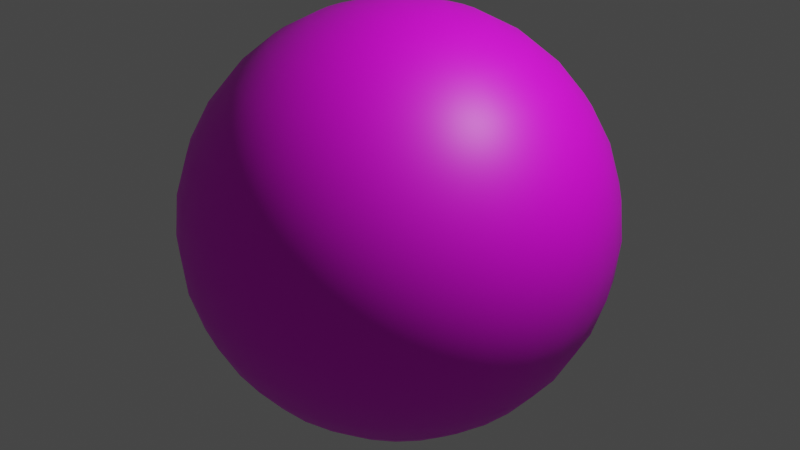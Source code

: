 # Source: 1.blend  (saved by Blender 2.93.20; exported with 4.5.12 LTS)
import bpy
from mathutils import Matrix  # noqa: F401  (used for matrix-valued properties, if any)

bpy.ops.wm.read_factory_settings(use_empty=True)
scene = bpy.context.scene
scene.name = 'Scene'

# ---- collections
col_collection = bpy.data.collections.new('Collection'); scene.collection.children.link(col_collection)

# ---- images (referenced by path relative to the original .blend; pixels are not part of the script)
import os
ASSET_DIR = os.environ.get("B2B_ASSET_DIR", "")  # directory of the original .blend (textures are referenced by path, not embedded)
HERE = os.path.dirname(os.path.abspath(__file__))  # packed textures are extracted next to this script under _unpacked/

def load_image(name, relpath, width, height, colorspace="sRGB"):
    """Load a texture the original file referenced (path relative to the .blend, or extracted next to this script)."""
    p = next((c for c in (os.path.join(HERE, relpath), os.path.join(ASSET_DIR, relpath)) if relpath and os.path.exists(c)), "")
    if p:
        img = bpy.data.images.load(p, check_existing=True)
        img.name = name
    else:  # same state as the original file: an image datablock whose file is absent (Cycles renders it pink)
        img = bpy.data.images.new(name, width, height)
        img.source = "FILE"
        img.filepath = "//" + (relpath or name)
    img.colorspace_settings.name = colorspace
    return img
img_uv_edited_png = load_image('お化けUV_edited.png', 'お化けUV_edited.png', 1024, 1024, 'sRGB')

# ---- materials (node trees are filled in below, after node groups)
mat_x = bpy.data.materials.new('おばけ')
mat_x.use_transparent_shadow = False

# ---- material node trees
mat_x.use_nodes = True; mat_x.node_tree.nodes.clear()
_N = mat_x.node_tree.nodes; _L = mat_x.node_tree.links
n0 = _N.new('ShaderNodeBsdfPrincipled'); n0.name = 'Principled BSDF'; n0.location = (10, 300)
n0.distribution = 'GGX'
n0.subsurface_method = 'BURLEY'
n0.inputs[3].default_value = 1.45
n0.inputs[27].default_value = (0.0, 0.0, 0.0, 1.0)
n0.inputs[28].default_value = 1.0
n1 = _N.new('ShaderNodeOutputMaterial'); n1.name = 'Material Output'; n1.location = (300, 300)
n2 = _N.new('ShaderNodeTexImage'); n2.name = '画像テクスチャ'; n2.location = (-280, 260)
n2.image = img_uv_edited_png
_L.new(n0.outputs[0], n1.inputs[0])
_L.new(n2.outputs[0], n0.inputs[0])
n1.is_active_output = True

# ---- world
world_world = bpy.data.worlds.new('World'); scene.world = world_world
world_world.use_nodes = True; world_world.node_tree.nodes.clear()
_N = world_world.node_tree.nodes; _L = world_world.node_tree.links
n0 = _N.new('ShaderNodeOutputWorld'); n0.name = 'World Output'; n0.location = (300, 300)
n1 = _N.new('ShaderNodeBackground'); n1.name = 'Background'; n1.location = (10, 300)
n1.inputs[0].default_value = (0.05088, 0.05088, 0.05088, 1.0)
_L.new(n1.outputs[0], n0.inputs[0])
n0.is_active_output = True
world_world.color = (0.05088, 0.05088, 0.05088)
world_world.use_sun_shadow = False
world_world.sun_shadow_jitter_overblur = 0.0

# ---- cameras
cam_camera = bpy.data.cameras.new('Camera')
cam_camera.clip_end = 100.0
cam_camera.ortho_scale = 7.314

# ---- lights
light_light = bpy.data.lights.new('Light', 'POINT')
light_light.transmission_factor = 0.0
light_light.energy = 1000.0
light_light.shadow_soft_size = 0.1
light_light.shadow_maximum_resolution = 0.006
light_light.use_absolute_resolution = True

# ---- meshes
me_x = bpy.data.meshes.new('球')
me_x.from_pydata([(0.0, 0.1951, 0.9808), (0.0, 0.3827, 0.9239), (0.0, 0.5556, 0.8315), (0.0, 0.7071, 0.7071), (0.0, 0.8315, 0.5556), (0.0, 0.9239, 0.3827), (0.0, 0.9808, 0.1951), (0.0, 0.8315, -0.5556), (0.0, 0.7071, -0.7071), (0.0, 0.5556, -0.8315), (0.03806, 0.1913, 0.9808), (0.07466, 0.3753, 0.9239), (0.1084, 0.5449, 0.8315), (0.1379, 0.6935, 0.7071), (0.1622, 0.8155, 0.5556), (0.1802, 0.9061, 0.3827), (0.1913, 0.9619, 0.1951), (0.1951, 0.9808, -4.371e-08), (0.1913, 0.9619, -0.1951), (0.1802, 0.9061, -0.3827), (0.1622, 0.8155, -0.5556), (0.1379, 0.6935, -0.7071), (0.1084, 0.5449, -0.8315), (0.07466, 0.3753, -0.9239), (0.03806, 0.1913, -0.9808), (0.07466, 0.1802, 0.9808), (0.1464, 0.3536, 0.9239), (0.2126, 0.5133, 0.8315), (0.2706, 0.6533, 0.7071), (0.3182, 0.7682, 0.5556), (0.3536, 0.8536, 0.3827), (0.3753, 0.9061, 0.1951), (0.3827, 0.9239, -4.371e-08), (0.3753, 0.9061, -0.1951), (0.3536, 0.8536, -0.3827), (0.3182, 0.7682, -0.5556), (0.2706, 0.6533, -0.7071), (0.2126, 0.5133, -0.8315), (0.1464, 0.3536, -0.9239), (0.07466, 0.1802, -0.9808), (0.1084, 0.1622, 0.9808), (0.2126, 0.3182, 0.9239), (0.3087, 0.4619, 0.8315), (0.3928, 0.5879, 0.7071), (0.4619, 0.6913, 0.5556), (0.5133, 0.7682, 0.3827), (0.5449, 0.8155, 0.1951), (0.5556, 0.8315, -4.371e-08), (0.5449, 0.8155, -0.1951), (0.5133, 0.7682, -0.3827), (0.4619, 0.6913, -0.5556), (0.3928, 0.5879, -0.7071), (0.3087, 0.4619, -0.8315), (0.2126, 0.3182, -0.9239), (0.1084, 0.1622, -0.9808), (0.1379, 0.1379, 0.9808), (0.2706, 0.2706, 0.9239), (0.3928, 0.3928, 0.8315), (0.5, 0.5, 0.7071), (0.5879, 0.5879, 0.5556), (0.6533, 0.6533, 0.3827), (0.6935, 0.6935, 0.1951), (0.7071, 0.7071, -4.371e-08), (0.6935, 0.6935, -0.1951), (0.6533, 0.6533, -0.3827), (0.5879, 0.5879, -0.5556), (0.5, 0.5, -0.7071), (0.3928, 0.3928, -0.8315), (0.2706, 0.2706, -0.9239), (0.1379, 0.1379, -0.9808), (0.1622, 0.1084, 0.9808), (0.3182, 0.2126, 0.9239), (0.4619, 0.3087, 0.8315), (0.5879, 0.3928, 0.7071), (0.6913, 0.4619, 0.5556), (0.7682, 0.5133, 0.3827), (0.8155, 0.5449, 0.1951), (0.8315, 0.5556, -4.371e-08), (0.8155, 0.5449, -0.1951), (0.7682, 0.5133, -0.3827), (0.6913, 0.4619, -0.5556), (0.5879, 0.3928, -0.7071), (0.4619, 0.3087, -0.8315), (0.3182, 0.2126, -0.9239), (0.1622, 0.1084, -0.9808), (0.1802, 0.07466, 0.9808), (0.3536, 0.1464, 0.9239), (0.5133, 0.2126, 0.8315), (0.6533, 0.2706, 0.7071), (0.7682, 0.3182, 0.5556), (0.8536, 0.3536, 0.3827), (0.9061, 0.3753, 0.1951), (0.9239, 0.3827, -4.371e-08), (0.9061, 0.3753, -0.1951), (0.8536, 0.3536, -0.3827), (0.7682, 0.3182, -0.5556), (0.6533, 0.2706, -0.7071), (0.5133, 0.2126, -0.8315), (0.3536, 0.1464, -0.9239), (0.1802, 0.07466, -0.9808), (0.1913, 0.03806, 0.9808), (0.3753, 0.07466, 0.9239), (0.5449, 0.1084, 0.8315), (0.6935, 0.1379, 0.7071), (0.8155, 0.1622, 0.5556), (0.9061, 0.1802, 0.3827), (0.9619, 0.1913, 0.1951), (0.9808, 0.1951, -4.371e-08), (0.9619, 0.1913, -0.1951), (0.9061, 0.1802, -0.3827), (0.8155, 0.1622, -0.5556), (0.6935, 0.1379, -0.7071), (0.5449, 0.1084, -0.8315), (0.3753, 0.07466, -0.9239), (0.1913, 0.03806, -0.9808), (0.1951, -6.874e-08, 0.9808), (0.3827, -1.209e-07, 0.9239), (0.5556, -1.134e-07, 0.8315), (0.7071, -4.638e-08, 0.7071), (0.8315, -9.109e-08, 0.5556), (0.9239, -1.658e-08, 0.3827), (0.9808, -9.109e-08, 0.1951), (1.0, -1.656e-07, -4.371e-08), (0.9808, -9.109e-08, -0.1951), (0.9239, -1.507e-07, -0.3827), (0.8315, -1.06e-07, -0.5556), (0.7071, -4.638e-08, -0.7071), (0.5556, -1.134e-07, -0.8315), (0.3827, -9.854e-08, -0.9239), (0.1951, -7.619e-08, -0.9808), (0.1913, -0.03806, 0.9808), (0.3753, -0.07466, 0.9239), (0.5449, -0.1084, 0.8315), (0.6935, -0.1379, 0.7071), (0.8155, -0.1622, 0.5556), (0.9061, -0.1802, 0.3827), (0.9619, -0.1913, 0.1951), (0.9808, -0.1951, -4.371e-08), (0.9619, -0.1913, -0.1951), (0.9061, -0.1802, -0.3827), (0.8155, -0.1622, -0.5556), (0.6935, -0.1379, -0.7071), (0.5449, -0.1084, -0.8315), (0.3753, -0.07466, -0.9239), (0.1913, -0.03806, -0.9808), (0.1802, -0.07466, 0.9808), (0.3536, -0.1464, 0.9239), (0.5133, -0.2126, 0.8315), (0.6533, -0.2706, 0.7071), (0.7682, -0.3182, 0.5556), (0.8536, -0.3536, 0.3827), (0.9061, -0.3753, 0.1951), (0.9239, -0.3827, -4.371e-08), (0.9061, -0.3753, -0.1951), (0.8536, -0.3536, -0.3827), (0.7682, -0.3182, -0.5556), (0.6533, -0.2706, -0.7071), (0.5133, -0.2126, -0.8315), (0.3536, -0.1464, -0.9239), (0.1802, -0.07466, -0.9808), (0.1622, -0.1084, 0.9808), (0.3182, -0.2126, 0.9239), (0.4619, -0.3087, 0.8315), (0.5879, -0.3928, 0.7071), (0.6913, -0.4619, 0.5556), (0.7682, -0.5133, 0.3827), (0.8155, -0.5449, 0.1951), (0.8315, -0.5556, -4.371e-08), (0.8155, -0.5449, -0.1951), (0.7682, -0.5133, -0.3827), (0.6913, -0.4619, -0.5556), (0.5879, -0.3928, -0.7071), (0.4619, -0.3087, -0.8315), (0.3182, -0.2126, -0.9239), (0.1622, -0.1084, -0.9808), (0.1379, -0.1379, 0.9808), (0.2706, -0.2706, 0.9239), (0.3928, -0.3928, 0.8315), (0.5, -0.5, 0.7071), (0.5879, -0.5879, 0.5556), (0.6533, -0.6533, 0.3827), (0.6935, -0.6935, 0.1951), (0.7071, -0.7071, -4.371e-08), (0.6935, -0.6935, -0.1951), (0.6533, -0.6533, -0.3827), (0.5879, -0.5879, -0.5556), (0.5, -0.5, -0.7071), (0.3928, -0.3928, -0.8315), (0.2706, -0.2706, -0.9239), (0.1379, -0.1379, -0.9808), (0.1084, -0.1622, 0.9808), (0.2126, -0.3182, 0.9239), (0.3087, -0.4619, 0.8315), (0.3928, -0.5879, 0.7071), (0.4619, -0.6913, 0.5556), (0.5133, -0.7682, 0.3827), (0.5449, -0.8155, 0.1951), (0.5556, -0.8315, -4.371e-08), (0.5449, -0.8155, -0.1951), (0.5133, -0.7682, -0.3827), (0.4619, -0.6913, -0.5556), (0.3928, -0.5879, -0.7071), (0.3087, -0.4619, -0.8315), (0.2126, -0.3182, -0.9239), (0.1084, -0.1622, -0.9808), (0.07466, -0.1802, 0.9808), (0.1464, -0.3536, 0.9239), (0.2126, -0.5133, 0.8315), (0.2706, -0.6533, 0.7071), (0.3182, -0.7682, 0.5556), (0.3536, -0.8536, 0.3827), (0.3753, -0.9061, 0.1951), (0.3827, -0.9239, -4.371e-08), (0.3753, -0.9061, -0.1951), (0.3536, -0.8536, -0.3827), (0.3182, -0.7682, -0.5556), (0.2706, -0.6533, -0.7071), (0.2126, -0.5133, -0.8315), (0.1464, -0.3536, -0.9239), (0.07466, -0.1802, -0.9808), (0.03806, -0.1913, 0.9808), (0.07466, -0.3753, 0.9239), (0.1084, -0.5449, 0.8315), (0.1379, -0.6935, 0.7071), (0.1622, -0.8155, 0.5556), (0.1802, -0.9061, 0.3827), (0.1913, -0.9619, 0.1951), (0.1951, -0.9808, -4.371e-08), (0.1913, -0.9619, -0.1951), (0.1802, -0.9061, -0.3827), (0.1622, -0.8155, -0.5556), (0.1379, -0.6935, -0.7071), (0.1084, -0.5449, -0.8315), (0.07466, -0.3753, -0.9239), (0.03806, -0.1913, -0.9808), (2.154e-09, -0.1951, 0.9808), (-2.765e-08, -0.3827, 0.9239), (-6.49e-08, -0.5556, 0.8315), (4.686e-08, -0.7071, 0.7071), (-1.275e-08, -0.8315, 0.5556), (1.706e-08, -0.9239, 0.3827), (-7.235e-08, -0.9808, 0.1951), (-2.661e-07, -1.0, -4.371e-08), (-7.235e-08, -0.9808, -0.1951), (-1.171e-07, -0.9239, -0.3827), (-4.255e-08, -0.8315, -0.5556), (4.686e-08, -0.7071, -0.7071), (-6.49e-08, -0.5556, -0.8315), (2.154e-09, -0.3827, -0.9239), (-1.571e-09, -0.1951, -0.9808), (-0.03806, -0.1913, 0.9808), (-0.07466, -0.3753, 0.9239), (-0.1084, -0.5449, 0.8315), (-0.1379, -0.6935, 0.7071), (-0.1622, -0.8155, 0.5556), (-0.1802, -0.9061, 0.3827), (-0.1913, -0.9619, 0.1951), (-0.1951, -0.9808, -4.371e-08), (-0.1913, -0.9619, -0.1951), (-0.1802, -0.9061, -0.3827), (-0.1622, -0.8155, -0.5556), (-0.1379, -0.6935, -0.7071), (-0.1084, -0.5449, -0.8315), (-0.07466, -0.3753, -0.9239), (-0.03806, -0.1913, -0.9808), (-0.07466, -0.1802, 0.9808), (-0.1464, -0.3536, 0.9239), (-0.2126, -0.5133, 0.8315), (-0.2706, -0.6533, 0.7071), (-0.3182, -0.7682, 0.5556), (-0.3536, -0.8536, 0.3827), (-0.3753, -0.9061, 0.1951), (-0.3827, -0.9239, -4.371e-08), (-0.3753, -0.9061, -0.1951), (-0.3536, -0.8536, -0.3827), (-0.3182, -0.7682, -0.5556), (-0.2706, -0.6533, -0.7071), (-0.2126, -0.5133, -0.8315), (-0.1464, -0.3536, -0.9239), (-0.07466, -0.1802, -0.9808), (-0.1084, -0.1622, 0.9808), (-0.2126, -0.3182, 0.9239), (-0.3087, -0.4619, 0.8315), (-0.3928, -0.5879, 0.7071), (-0.4619, -0.6913, 0.5556), (-0.5133, -0.7682, 0.3827), (-0.5449, -0.8155, 0.1951), (-0.5556, -0.8315, -4.371e-08), (-0.5449, -0.8155, -0.1951), (-0.5133, -0.7682, -0.3827), (-0.4619, -0.6913, -0.5556), (-0.3928, -0.5879, -0.7071), (-0.3087, -0.4619, -0.8315), (-0.2126, -0.3182, -0.9239), (-0.1084, -0.1622, -0.9808), (-0.1379, -0.1379, 0.9808), (-0.2706, -0.2706, 0.9239), (-0.3928, -0.3928, 0.8315), (-0.5, -0.5, 0.7071), (-0.5879, -0.5879, 0.5556), (-0.6533, -0.6533, 0.3827), (-0.6935, -0.6935, 0.1951), (-0.7071, -0.7071, -4.371e-08), (-0.6935, -0.6935, -0.1951), (-0.6533, -0.6533, -0.3827), (-0.5879, -0.5879, -0.5556), (-0.5, -0.5, -0.7071), (-0.3928, -0.3928, -0.8315), (-0.2706, -0.2706, -0.9239), (-0.1379, -0.1379, -0.9808), (-0.1622, -0.1084, 0.9808), (-0.3182, -0.2126, 0.9239), (-0.4619, -0.3087, 0.8315), (-0.5879, -0.3928, 0.7071), (-0.6913, -0.4619, 0.5556), (-0.7682, -0.5133, 0.3827), (-0.8155, -0.5449, 0.1951), (-0.8315, -0.5556, -4.371e-08), (-0.8155, -0.5449, -0.1951), (-0.7682, -0.5133, -0.3827), (-0.6913, -0.4619, -0.5556), (-0.5879, -0.3928, -0.7071), (-0.4619, -0.3087, -0.8315), (-0.3182, -0.2126, -0.9239), (-0.1622, -0.1084, -0.9808), (-8.077e-08, -1.209e-07, 1.0), (-0.1802, -0.07466, 0.9808), (-0.3536, -0.1464, 0.9239), (-0.5133, -0.2126, 0.8315), (-0.6533, -0.2706, 0.7071), (-0.7682, -0.3182, 0.5556), (-0.8536, -0.3536, 0.3827), (-0.9061, -0.3753, 0.1951), (-0.9239, -0.3827, -4.371e-08), (-0.9061, -0.3753, -0.1951), (-0.8536, -0.3536, -0.3827), (-0.7682, -0.3182, -0.5556), (-0.6533, -0.2706, -0.7071), (-0.5133, -0.2126, -0.8315), (-0.3536, -0.1464, -0.9239), (-0.1802, -0.07466, -0.9808), (-0.1913, -0.03806, 0.9808), (-0.3753, -0.07466, 0.9239), (-0.5449, -0.1084, 0.8315), (-0.6935, -0.1379, 0.7071), (-0.8155, -0.1622, 0.5556), (-0.9061, -0.1802, 0.3827), (-0.9619, -0.1913, 0.1951), (-0.9808, -0.1951, -4.371e-08), (-0.9619, -0.1913, -0.1951), (-0.9061, -0.1802, -0.3827), (-0.8155, -0.1622, -0.5556), (-0.6935, -0.1379, -0.7071), (-0.5449, -0.1084, -0.8315), (-0.3753, -0.07466, -0.9239), (-0.1913, -0.03806, -0.9808), (-0.1951, -7.246e-08, 0.9808), (-0.3827, -4.638e-08, 0.9239), (-0.5556, 5.771e-09, 0.8315), (-0.7071, -9.109e-08, 0.7071), (-0.8315, -4.638e-08, 0.5556), (-0.9239, -1.68e-09, 0.3827), (-0.9808, 7.283e-08, 0.1951), (-1.0, 3.858e-07, -4.371e-08), (-0.9808, 7.283e-08, -0.1951), (-0.9239, 1.175e-07, -0.3827), (-0.8315, -3.148e-08, -0.5556), (-0.7071, -9.109e-08, -0.7071), (-0.5556, 5.771e-09, -0.8315), (-0.3827, -6.128e-08, -0.9239), (-0.1951, -6.874e-08, -0.9808), (-0.1913, 0.03806, 0.9808), (-0.3753, 0.07466, 0.9239), (-0.5449, 0.1084, 0.8315), (-0.6935, 0.1379, 0.7071), (-0.8155, 0.1622, 0.5556), (-0.9061, 0.1802, 0.3827), (-0.9619, 0.1913, 0.1951), (-0.9808, 0.1951, -4.371e-08), (-0.9619, 0.1913, -0.1951), (-0.9061, 0.1802, -0.3827), (-0.8155, 0.1622, -0.5556), (-0.6935, 0.1379, -0.7071), (-0.5449, 0.1084, -0.8315), (-0.3753, 0.07466, -0.9239), (-0.1913, 0.03806, -0.9808), (-0.1802, 0.07466, 0.9808), (-0.3536, 0.1464, 0.9239), (-0.5133, 0.2126, 0.8315), (-0.6533, 0.2706, 0.7071), (-0.7682, 0.3182, 0.5556), (-0.8536, 0.3536, 0.3827), (-0.9061, 0.3753, 0.1951), (-0.9239, 0.3827, -4.371e-08), (-0.9061, 0.3753, -0.1951), (-0.8536, 0.3536, -0.3827), (-0.7682, 0.3182, -0.5556), (-0.6533, 0.2706, -0.7071), (-0.5133, 0.2126, -0.8315), (-0.3536, 0.1464, -0.9239), (-0.1802, 0.07466, -0.9808), (-0.1622, 0.1084, 0.9808), (-0.3182, 0.2126, 0.9239), (-0.4619, 0.3087, 0.8315), (-0.5879, 0.3928, 0.7071), (-0.6913, 0.4619, 0.5556), (-0.7682, 0.5133, 0.3827), (-0.8155, 0.5449, 0.1951), (-0.8315, 0.5556, -4.371e-08), (-0.8155, 0.5449, -0.1951), (-0.7682, 0.5133, -0.3827), (-0.6913, 0.4619, -0.5556), (-0.5879, 0.3928, -0.7071), (-0.4619, 0.3087, -0.8315), (-0.3182, 0.2126, -0.9239), (-0.1622, 0.1084, -0.9808), (-0.1379, 0.1379, 0.9808), (-0.2706, 0.2706, 0.9239), (-0.3928, 0.3928, 0.8315), (-0.5, 0.5, 0.7071), (-0.5879, 0.5879, 0.5556), (-0.6533, 0.6533, 0.3827), (-0.6935, 0.6935, 0.1951), (-0.7071, 0.7071, -4.371e-08), (-0.6935, 0.6935, -0.1951), (-0.6533, 0.6533, -0.3827), (-0.5879, 0.5879, -0.5556), (-0.5, 0.5, -0.7071), (-0.3928, 0.3928, -0.8315), (-0.2706, 0.2706, -0.9239), (-0.1379, 0.1379, -0.9808), (-0.1084, 0.1622, 0.9808), (-0.2126, 0.3182, 0.9239), (-0.3087, 0.4619, 0.8315), (-0.3928, 0.5879, 0.7071), (-0.4619, 0.6913, 0.5556), (-0.5133, 0.7682, 0.3827), (-0.5449, 0.8155, 0.1951), (-0.5556, 0.8315, -4.371e-08), (-0.5449, 0.8155, -0.1951), (-0.5133, 0.7682, -0.3827), (-0.4619, 0.6913, -0.5556), (-0.3928, 0.5879, -0.7071), (-0.3087, 0.4619, -0.8315), (-0.2126, 0.3182, -0.9239), (-0.1084, 0.1622, -0.9808), (-0.07466, 0.1802, 0.9808), (-0.1464, 0.3536, 0.9239), (-0.2126, 0.5133, 0.8315), (-0.2706, 0.6533, 0.7071), (-0.3182, 0.7682, 0.5556), (-0.3536, 0.8536, 0.3827), (-0.3753, 0.9061, 0.1951), (-0.3827, 0.9239, -4.371e-08), (-0.3753, 0.9061, -0.1951), (-0.3536, 0.8536, -0.3827), (-0.3182, 0.7682, -0.5556), (-0.2706, 0.6533, -0.7071), (-0.2126, 0.5133, -0.8315), (-0.1464, 0.3536, -0.9239), (-0.07466, 0.1802, -0.9808), (-0.03806, 0.1913, 0.9808), (-0.07466, 0.3753, 0.9239), (-0.1084, 0.5449, 0.8315), (-0.1379, 0.6935, 0.7071), (-0.1622, 0.8155, 0.5556), (-0.1802, 0.9061, 0.3827), (-0.1913, 0.9619, 0.1951), (-0.1951, 0.9808, -4.371e-08), (-0.1913, 0.9619, -0.1951), (-0.1802, 0.9061, -0.3827), (-0.1622, 0.8155, -0.5556), (-0.1379, 0.6935, -0.7071), (-0.1084, 0.5449, -0.8315), (-0.07466, 0.3753, -0.9239), (-0.03806, 0.1913, -0.9808), (5.386e-07, 1.0, -4.371e-08), (2.257e-07, 0.9808, -0.1951), (1.959e-07, 0.9239, -0.3827), (6.921e-08, 0.3827, -0.9239), (2.823e-08, 0.1951, -0.9808), (0.0, -8.742e-08, -1.0)], [], [(9, 8, 21, 22), (5, 4, 14, 15), (479, 9, 22, 23), (6, 5, 15, 16), (480, 479, 23, 24), (476, 6, 16, 17), (0, 325, 10), (481, 480, 24), (477, 476, 17, 18), (1, 0, 10, 11), (478, 477, 18, 19), (2, 1, 11, 12), (7, 478, 19, 20), (3, 2, 12, 13), (8, 7, 20, 21), (4, 3, 13, 14), (13, 12, 27, 28), (21, 20, 35, 36), (14, 13, 28, 29), (22, 21, 36, 37), (15, 14, 29, 30), (23, 22, 37, 38), (16, 15, 30, 31), (24, 23, 38, 39), (17, 16, 31, 32), (10, 325, 25), (481, 24, 39), (18, 17, 32, 33), (11, 10, 25, 26), (19, 18, 33, 34), (12, 11, 26, 27), (20, 19, 34, 35), (32, 31, 46, 47), (25, 325, 40), (481, 39, 54), (33, 32, 47, 48), (26, 25, 40, 41), (34, 33, 48, 49), (27, 26, 41, 42), (35, 34, 49, 50), (28, 27, 42, 43), (36, 35, 50, 51), (29, 28, 43, 44), (37, 36, 51, 52), (30, 29, 44, 45), (38, 37, 52, 53), (31, 30, 45, 46), (39, 38, 53, 54), (51, 50, 65, 66), (44, 43, 58, 59), (52, 51, 66, 67), (45, 44, 59, 60), (53, 52, 67, 68), (46, 45, 60, 61), (54, 53, 68, 69), (47, 46, 61, 62), (40, 325, 55), (481, 54, 69), (48, 47, 62, 63), (41, 40, 55, 56), (49, 48, 63, 64), (42, 41, 56, 57), (50, 49, 64, 65), (43, 42, 57, 58), (481, 69, 84), (63, 62, 77, 78), (56, 55, 70, 71), (64, 63, 78, 79), (57, 56, 71, 72), (65, 64, 79, 80), (58, 57, 72, 73), (66, 65, 80, 81), (59, 58, 73, 74), (67, 66, 81, 82), (60, 59, 74, 75), (68, 67, 82, 83), (61, 60, 75, 76), (69, 68, 83, 84), (62, 61, 76, 77), (55, 325, 70), (82, 81, 96, 97), (75, 74, 89, 90), (83, 82, 97, 98), (76, 75, 90, 91), (84, 83, 98, 99), (77, 76, 91, 92), (70, 325, 85), (481, 84, 99), (78, 77, 92, 93), (71, 70, 85, 86), (79, 78, 93, 94), (72, 71, 86, 87), (80, 79, 94, 95), (73, 72, 87, 88), (81, 80, 95, 96), (74, 73, 88, 89), (86, 85, 100, 101), (94, 93, 108, 109), (87, 86, 101, 102), (95, 94, 109, 110), (88, 87, 102, 103), (96, 95, 110, 111), (89, 88, 103, 104), (97, 96, 111, 112), (90, 89, 104, 105), (98, 97, 112, 113), (91, 90, 105, 106), (99, 98, 113, 114), (92, 91, 106, 107), (85, 325, 100), (481, 99, 114), (93, 92, 107, 108), (105, 104, 119, 120), (113, 112, 127, 128), (106, 105, 120, 121), (114, 113, 128, 129), (107, 106, 121, 122), (100, 325, 115), (481, 114, 129), (108, 107, 122, 123), (101, 100, 115, 116), (109, 108, 123, 124), (102, 101, 116, 117), (110, 109, 124, 125), (103, 102, 117, 118), (111, 110, 125, 126), (104, 103, 118, 119), (112, 111, 126, 127), (124, 123, 138, 139), (117, 116, 131, 132), (125, 124, 139, 140), (118, 117, 132, 133), (126, 125, 140, 141), (119, 118, 133, 134), (127, 126, 141, 142), (120, 119, 134, 135), (128, 127, 142, 143), (121, 120, 135, 136), (129, 128, 143, 144), (122, 121, 136, 137), (115, 325, 130), (481, 129, 144), (123, 122, 137, 138), (116, 115, 130, 131), (143, 142, 157, 158), (136, 135, 150, 151), (144, 143, 158, 159), (137, 136, 151, 152), (130, 325, 145), (481, 144, 159), (138, 137, 152, 153), (131, 130, 145, 146), (139, 138, 153, 154), (132, 131, 146, 147), (140, 139, 154, 155), (133, 132, 147, 148), (141, 140, 155, 156), (134, 133, 148, 149), (142, 141, 156, 157), (135, 134, 149, 150), (147, 146, 161, 162), (155, 154, 169, 170), (148, 147, 162, 163), (156, 155, 170, 171), (149, 148, 163, 164), (157, 156, 171, 172), (150, 149, 164, 165), (158, 157, 172, 173), (151, 150, 165, 166), (159, 158, 173, 174), (152, 151, 166, 167), (145, 325, 160), (481, 159, 174), (153, 152, 167, 168), (146, 145, 160, 161), (154, 153, 168, 169), (166, 165, 180, 181), (174, 173, 188, 189), (167, 166, 181, 182), (160, 325, 175), (481, 174, 189), (168, 167, 182, 183), (161, 160, 175, 176), (169, 168, 183, 184), (162, 161, 176, 177), (170, 169, 184, 185), (163, 162, 177, 178), (171, 170, 185, 186), (164, 163, 178, 179), (172, 171, 186, 187), (165, 164, 179, 180), (173, 172, 187, 188), (185, 184, 199, 200), (178, 177, 192, 193), (186, 185, 200, 201), (179, 178, 193, 194), (187, 186, 201, 202), (180, 179, 194, 195), (188, 187, 202, 203), (181, 180, 195, 196), (189, 188, 203, 204), (182, 181, 196, 197), (175, 325, 190), (481, 189, 204), (183, 182, 197, 198), (176, 175, 190, 191), (184, 183, 198, 199), (177, 176, 191, 192), (204, 203, 218, 219), (197, 196, 211, 212), (190, 325, 205), (481, 204, 219), (198, 197, 212, 213), (191, 190, 205, 206), (199, 198, 213, 214), (192, 191, 206, 207), (200, 199, 214, 215), (193, 192, 207, 208), (201, 200, 215, 216), (194, 193, 208, 209), (202, 201, 216, 217), (195, 194, 209, 210), (203, 202, 217, 218), (196, 195, 210, 211), (216, 215, 230, 231), (209, 208, 223, 224), (217, 216, 231, 232), (210, 209, 224, 225), (218, 217, 232, 233), (211, 210, 225, 226), (219, 218, 233, 234), (212, 211, 226, 227), (205, 325, 220), (481, 219, 234), (213, 212, 227, 228), (206, 205, 220, 221), (214, 213, 228, 229), (207, 206, 221, 222), (215, 214, 229, 230), (208, 207, 222, 223), (220, 325, 235), (481, 234, 249), (228, 227, 242, 243), (221, 220, 235, 236), (229, 228, 243, 244), (222, 221, 236, 237), (230, 229, 244, 245), (223, 222, 237, 238), (231, 230, 245, 246), (224, 223, 238, 239), (232, 231, 246, 247), (225, 224, 239, 240), (233, 232, 247, 248), (226, 225, 240, 241), (234, 233, 248, 249), (227, 226, 241, 242), (239, 238, 253, 254), (247, 246, 261, 262), (240, 239, 254, 255), (248, 247, 262, 263), (241, 240, 255, 256), (249, 248, 263, 264), (242, 241, 256, 257), (235, 325, 250), (481, 249, 264), (243, 242, 257, 258), (236, 235, 250, 251), (244, 243, 258, 259), (237, 236, 251, 252), (245, 244, 259, 260), (238, 237, 252, 253), (246, 245, 260, 261), (258, 257, 272, 273), (251, 250, 265, 266), (259, 258, 273, 274), (252, 251, 266, 267), (260, 259, 274, 275), (253, 252, 267, 268), (261, 260, 275, 276), (254, 253, 268, 269), (262, 261, 276, 277), (255, 254, 269, 270), (263, 262, 277, 278), (256, 255, 270, 271), (264, 263, 278, 279), (257, 256, 271, 272), (250, 325, 265), (481, 264, 279), (277, 276, 291, 292), (270, 269, 284, 285), (278, 277, 292, 293), (271, 270, 285, 286), (279, 278, 293, 294), (272, 271, 286, 287), (265, 325, 280), (481, 279, 294), (273, 272, 287, 288), (266, 265, 280, 281), (274, 273, 288, 289), (267, 266, 281, 282), (275, 274, 289, 290), (268, 267, 282, 283), (276, 275, 290, 291), (269, 268, 283, 284), (281, 280, 295, 296), (289, 288, 303, 304), (282, 281, 296, 297), (290, 289, 304, 305), (283, 282, 297, 298), (291, 290, 305, 306), (284, 283, 298, 299), (292, 291, 306, 307), (285, 284, 299, 300), (293, 292, 307, 308), (286, 285, 300, 301), (294, 293, 308, 309), (287, 286, 301, 302), (280, 325, 295), (481, 294, 309), (288, 287, 302, 303), (300, 299, 314, 315), (308, 307, 322, 323), (301, 300, 315, 316), (309, 308, 323, 324), (302, 301, 316, 317), (295, 325, 310), (481, 309, 324), (303, 302, 317, 318), (296, 295, 310, 311), (304, 303, 318, 319), (297, 296, 311, 312), (305, 304, 319, 320), (298, 297, 312, 313), (306, 305, 320, 321), (299, 298, 313, 314), (307, 306, 321, 322), (319, 318, 334, 335), (312, 311, 327, 328), (320, 319, 335, 336), (313, 312, 328, 329), (321, 320, 336, 337), (314, 313, 329, 330), (322, 321, 337, 338), (315, 314, 330, 331), (323, 322, 338, 339), (316, 315, 331, 332), (324, 323, 339, 340), (317, 316, 332, 333), (310, 325, 326), (481, 324, 340), (318, 317, 333, 334), (311, 310, 326, 327), (339, 338, 353, 354), (332, 331, 346, 347), (340, 339, 354, 355), (333, 332, 347, 348), (326, 325, 341), (481, 340, 355), (334, 333, 348, 349), (327, 326, 341, 342), (335, 334, 349, 350), (328, 327, 342, 343), (336, 335, 350, 351), (329, 328, 343, 344), (337, 336, 351, 352), (330, 329, 344, 345), (338, 337, 352, 353), (331, 330, 345, 346), (351, 350, 365, 366), (344, 343, 358, 359), (352, 351, 366, 367), (345, 344, 359, 360), (353, 352, 367, 368), (346, 345, 360, 361), (354, 353, 368, 369), (347, 346, 361, 362), (355, 354, 369, 370), (348, 347, 362, 363), (341, 325, 356), (481, 355, 370), (349, 348, 363, 364), (342, 341, 356, 357), (350, 349, 364, 365), (343, 342, 357, 358), (370, 369, 384, 385), (363, 362, 377, 378), (356, 325, 371), (481, 370, 385), (364, 363, 378, 379), (357, 356, 371, 372), (365, 364, 379, 380), (358, 357, 372, 373), (366, 365, 380, 381), (359, 358, 373, 374), (367, 366, 381, 382), (360, 359, 374, 375), (368, 367, 382, 383), (361, 360, 375, 376), (369, 368, 383, 384), (362, 361, 376, 377), (374, 373, 388, 389), (382, 381, 396, 397), (375, 374, 389, 390), (383, 382, 397, 398), (376, 375, 390, 391), (384, 383, 398, 399), (377, 376, 391, 392), (385, 384, 399, 400), (378, 377, 392, 393), (371, 325, 386), (481, 385, 400), (379, 378, 393, 394), (372, 371, 386, 387), (380, 379, 394, 395), (373, 372, 387, 388), (381, 380, 395, 396), (393, 392, 407, 408), (386, 325, 401), (481, 400, 415), (394, 393, 408, 409), (387, 386, 401, 402), (395, 394, 409, 410), (388, 387, 402, 403), (396, 395, 410, 411), (389, 388, 403, 404), (397, 396, 411, 412), (390, 389, 404, 405), (398, 397, 412, 413), (391, 390, 405, 406), (399, 398, 413, 414), (392, 391, 406, 407), (400, 399, 414, 415), (412, 411, 426, 427), (405, 404, 419, 420), (413, 412, 427, 428), (406, 405, 420, 421), (414, 413, 428, 429), (407, 406, 421, 422), (415, 414, 429, 430), (408, 407, 422, 423), (401, 325, 416), (481, 415, 430), (409, 408, 423, 424), (402, 401, 416, 417), (410, 409, 424, 425), (403, 402, 417, 418), (411, 410, 425, 426), (404, 403, 418, 419), (416, 325, 431), (481, 430, 445), (424, 423, 438, 439), (417, 416, 431, 432), (425, 424, 439, 440), (418, 417, 432, 433), (426, 425, 440, 441), (419, 418, 433, 434), (427, 426, 441, 442), (420, 419, 434, 435), (428, 427, 442, 443), (421, 420, 435, 436), (429, 428, 443, 444), (422, 421, 436, 437), (430, 429, 444, 445), (423, 422, 437, 438), (435, 434, 449, 450), (443, 442, 457, 458), (436, 435, 450, 451), (444, 443, 458, 459), (437, 436, 451, 452), (445, 444, 459, 460), (438, 437, 452, 453), (431, 325, 446), (481, 445, 460), (439, 438, 453, 454), (432, 431, 446, 447), (440, 439, 454, 455), (433, 432, 447, 448), (441, 440, 455, 456), (434, 433, 448, 449), (442, 441, 456, 457), (454, 453, 468, 469), (447, 446, 461, 462), (455, 454, 469, 470), (448, 447, 462, 463), (456, 455, 470, 471), (449, 448, 463, 464), (457, 456, 471, 472), (450, 449, 464, 465), (458, 457, 472, 473), (451, 450, 465, 466), (459, 458, 473, 474), (452, 451, 466, 467), (460, 459, 474, 475), (453, 452, 467, 468), (446, 325, 461), (481, 460, 475), (473, 472, 8, 9), (466, 465, 4, 5), (474, 473, 9, 479), (467, 466, 5, 6), (475, 474, 479, 480), (468, 467, 6, 476), (461, 325, 0), (481, 475, 480), (469, 468, 476, 477), (462, 461, 0, 1), (470, 469, 477, 478), (463, 462, 1, 2), (471, 470, 478, 7), (464, 463, 2, 3), (472, 471, 7, 8), (465, 464, 3, 4)])
me_x.polygons.foreach_set('use_smooth', [True] * 512)
_uv = me_x.uv_layers.new(name='UVマップ')
_uv.uv.foreach_set('vector', [0.4959, 0.3132, 0.508, 0.28, 0.5313, 0.291, 0.5132, 0.3213, 0.1035, 0.7671, 0.06915, 0.7668, 0.06946, 0.7369, 0.1036, 0.7371, 0.4845, 0.345, 0.4959, 0.3132, 0.5132, 0.3213, 0.4961, 0.3503, 0.1351, 0.7671, 0.1035, 0.7671, 0.1036, 0.7371, 0.135, 0.7372, 0.4736, 0.3765, 0.4845, 0.345, 0.4961, 0.3503, 0.4795, 0.3792, 0.1653, 0.7668, 0.1351, 0.7671, 0.135, 0.7372, 0.165, 0.737, 0.4439, 0.1649, 0.4632, 0.1372, 0.4495, 0.168, 0.4631, 0.4089, 0.4736, 0.3765, 0.4795, 0.3792, 0.1954, 0.7663, 0.1653, 0.7668, 0.165, 0.737, 0.1948, 0.7367, 0.4254, 0.1922, 0.4439, 0.1649, 0.4495, 0.168, 0.4364, 0.1982, 0.2265, 0.7655, 0.1954, 0.7663, 0.1948, 0.7367, 0.2257, 0.7362, 0.4068, 0.2198, 0.4254, 0.1922, 0.4364, 0.1982, 0.4233, 0.2287, 0.2598, 0.7644, 0.2265, 0.7655, 0.2257, 0.7362, 0.259, 0.7354, 0.3875, 0.2483, 0.4068, 0.2198, 0.4233, 0.2287, 0.4095, 0.2604, 0.2975, 0.7629, 0.2598, 0.7644, 0.259, 0.7354, 0.2968, 0.7344, 0.06915, 0.7668, 0.0295, 0.7664, 0.03016, 0.7365, 0.06946, 0.7369, 0.4095, 0.2604, 0.4233, 0.2287, 0.4412, 0.2345, 0.4335, 0.2683, 0.2968, 0.7344, 0.259, 0.7354, 0.2585, 0.7065, 0.2964, 0.7057, 0.06946, 0.7369, 0.03016, 0.7365, 0.03074, 0.7068, 0.06977, 0.7072, 0.5132, 0.3213, 0.5313, 0.291, 0.552, 0.3061, 0.5287, 0.3324, 0.1036, 0.7371, 0.06946, 0.7369, 0.06977, 0.7072, 0.1037, 0.7074, 0.4961, 0.3503, 0.5132, 0.3213, 0.5287, 0.3324, 0.5065, 0.3577, 0.135, 0.7372, 0.1036, 0.7371, 0.1037, 0.7074, 0.1349, 0.7075, 0.4795, 0.3792, 0.4961, 0.3503, 0.5065, 0.3577, 0.4848, 0.3829, 0.165, 0.737, 0.135, 0.7372, 0.1349, 0.7075, 0.1647, 0.7075, 0.4495, 0.168, 0.4632, 0.1372, 0.4556, 0.17, 0.4631, 0.4089, 0.4795, 0.3792, 0.4848, 0.3829, 0.1948, 0.7367, 0.165, 0.737, 0.1647, 0.7075, 0.1944, 0.7073, 0.4364, 0.1982, 0.4495, 0.168, 0.4556, 0.17, 0.4484, 0.2021, 0.2257, 0.7362, 0.1948, 0.7367, 0.1944, 0.7073, 0.2252, 0.707, 0.4233, 0.2287, 0.4364, 0.1982, 0.4484, 0.2021, 0.4412, 0.2345, 0.259, 0.7354, 0.2257, 0.7362, 0.2252, 0.707, 0.2585, 0.7065, 0.1647, 0.7075, 0.1349, 0.7075, 0.1349, 0.678, 0.1646, 0.678, 0.4556, 0.17, 0.4632, 0.1372, 0.462, 0.1708, 0.4631, 0.4089, 0.4848, 0.3829, 0.4893, 0.3875, 0.1944, 0.7073, 0.1647, 0.7075, 0.1646, 0.678, 0.1942, 0.678, 0.4484, 0.2021, 0.4556, 0.17, 0.462, 0.1708, 0.461, 0.2036, 0.2252, 0.707, 0.1944, 0.7073, 0.1942, 0.678, 0.2249, 0.6778, 0.4412, 0.2345, 0.4484, 0.2021, 0.461, 0.2036, 0.4598, 0.2369, 0.2585, 0.7065, 0.2252, 0.707, 0.2249, 0.6778, 0.2581, 0.6775, 0.4335, 0.2683, 0.4412, 0.2345, 0.4598, 0.2369, 0.4585, 0.2716, 0.2964, 0.7057, 0.2585, 0.7065, 0.2581, 0.6775, 0.2961, 0.677, 0.06977, 0.7072, 0.03074, 0.7068, 0.03125, 0.6773, 0.07008, 0.6776, 0.5287, 0.3324, 0.552, 0.3061, 0.5696, 0.3248, 0.5418, 0.3463, 0.1037, 0.7074, 0.06977, 0.7072, 0.07008, 0.6776, 0.1039, 0.6778, 0.5065, 0.3577, 0.5287, 0.3324, 0.5418, 0.3463, 0.5153, 0.3669, 0.1349, 0.7075, 0.1037, 0.7074, 0.1039, 0.6778, 0.1349, 0.678, 0.4848, 0.3829, 0.5065, 0.3577, 0.5153, 0.3669, 0.4893, 0.3875, 0.2961, 0.677, 0.2581, 0.6775, 0.258, 0.6485, 0.296, 0.6482, 0.07008, 0.6776, 0.03125, 0.6773, 0.03169, 0.6479, 0.07036, 0.6482, 0.5418, 0.3463, 0.5696, 0.3248, 0.5834, 0.3464, 0.5521, 0.3623, 0.1039, 0.6778, 0.07008, 0.6776, 0.07036, 0.6482, 0.104, 0.6484, 0.5153, 0.3669, 0.5418, 0.3463, 0.5521, 0.3623, 0.5222, 0.3776, 0.1349, 0.678, 0.1039, 0.6778, 0.104, 0.6484, 0.1349, 0.6486, 0.4893, 0.3875, 0.5153, 0.3669, 0.5222, 0.3776, 0.4929, 0.3929, 0.1646, 0.678, 0.1349, 0.678, 0.1349, 0.6486, 0.1645, 0.6487, 0.462, 0.1708, 0.4632, 0.1372, 0.4684, 0.1704, 0.4631, 0.4089, 0.4893, 0.3875, 0.4929, 0.3929, 0.1942, 0.678, 0.1646, 0.678, 0.1645, 0.6487, 0.1941, 0.6487, 0.461, 0.2036, 0.462, 0.1708, 0.4684, 0.1704, 0.4735, 0.2028, 0.2249, 0.6778, 0.1942, 0.678, 0.1941, 0.6487, 0.2247, 0.6487, 0.4598, 0.2369, 0.461, 0.2036, 0.4735, 0.2028, 0.4786, 0.2357, 0.2581, 0.6775, 0.2249, 0.6778, 0.2247, 0.6487, 0.258, 0.6485, 0.4585, 0.2716, 0.4598, 0.2369, 0.4786, 0.2357, 0.4838, 0.2701, 0.4631, 0.4089, 0.4929, 0.3929, 0.4953, 0.3989, 0.1941, 0.6487, 0.1645, 0.6487, 0.1645, 0.6194, 0.194, 0.6195, 0.4735, 0.2028, 0.4684, 0.1704, 0.4746, 0.1688, 0.4857, 0.1997, 0.2247, 0.6487, 0.1941, 0.6487, 0.194, 0.6195, 0.2247, 0.6196, 0.4786, 0.2357, 0.4735, 0.2028, 0.4857, 0.1997, 0.4969, 0.2311, 0.258, 0.6485, 0.2247, 0.6487, 0.2247, 0.6196, 0.2579, 0.6195, 0.4838, 0.2701, 0.4786, 0.2357, 0.4969, 0.2311, 0.5085, 0.2639, 0.296, 0.6482, 0.258, 0.6485, 0.2579, 0.6195, 0.296, 0.6193, 0.07036, 0.6482, 0.03169, 0.6479, 0.03208, 0.6187, 0.07064, 0.6188, 0.5521, 0.3623, 0.5834, 0.3464, 0.5929, 0.3702, 0.5591, 0.38, 0.104, 0.6484, 0.07036, 0.6482, 0.07064, 0.6188, 0.1042, 0.6191, 0.5222, 0.3776, 0.5521, 0.3623, 0.5591, 0.38, 0.5269, 0.3894, 0.1349, 0.6486, 0.104, 0.6484, 0.1042, 0.6191, 0.135, 0.6193, 0.4929, 0.3929, 0.5222, 0.3776, 0.5269, 0.3894, 0.4953, 0.3989, 0.1645, 0.6487, 0.1349, 0.6486, 0.135, 0.6193, 0.1645, 0.6194, 0.4684, 0.1704, 0.4632, 0.1372, 0.4746, 0.1688, 0.5591, 0.38, 0.5929, 0.3702, 0.5977, 0.3954, 0.5628, 0.3986, 0.1042, 0.6191, 0.07064, 0.6188, 0.07089, 0.5896, 0.1044, 0.5898, 0.5269, 0.3894, 0.5591, 0.38, 0.5628, 0.3986, 0.5294, 0.4018, 0.135, 0.6193, 0.1042, 0.6191, 0.1044, 0.5898, 0.1351, 0.59, 0.4953, 0.3989, 0.5269, 0.3894, 0.5294, 0.4018, 0.4966, 0.4052, 0.1645, 0.6194, 0.135, 0.6193, 0.1351, 0.59, 0.1646, 0.5902, 0.4746, 0.1688, 0.4632, 0.1372, 0.4804, 0.1661, 0.4631, 0.4089, 0.4953, 0.3989, 0.4966, 0.4052, 0.194, 0.6195, 0.1645, 0.6194, 0.1646, 0.5902, 0.1941, 0.5904, 0.4857, 0.1997, 0.4746, 0.1688, 0.4804, 0.1661, 0.4971, 0.1943, 0.2247, 0.6196, 0.194, 0.6195, 0.1941, 0.5904, 0.2247, 0.5905, 0.4969, 0.2311, 0.4857, 0.1997, 0.4971, 0.1943, 0.514, 0.223, 0.2579, 0.6195, 0.2247, 0.6196, 0.2247, 0.5905, 0.258, 0.5905, 0.5085, 0.2639, 0.4969, 0.2311, 0.514, 0.223, 0.5316, 0.2532, 0.296, 0.6193, 0.2579, 0.6195, 0.258, 0.5905, 0.2961, 0.5904, 0.07064, 0.6188, 0.03208, 0.6187, 0.03243, 0.5895, 0.07089, 0.5896, 0.4971, 0.1943, 0.4804, 0.1661, 0.4856, 0.1623, 0.5073, 0.1869, 0.2247, 0.5905, 0.1941, 0.5904, 0.1941, 0.5612, 0.2248, 0.5614, 0.514, 0.223, 0.4971, 0.1943, 0.5073, 0.1869, 0.5293, 0.212, 0.258, 0.5905, 0.2247, 0.5905, 0.2248, 0.5614, 0.258, 0.5615, 0.5316, 0.2532, 0.514, 0.223, 0.5293, 0.212, 0.5522, 0.2383, 0.2961, 0.5904, 0.258, 0.5905, 0.258, 0.5615, 0.2962, 0.5614, 0.07089, 0.5896, 0.03243, 0.5895, 0.03274, 0.5603, 0.07112, 0.5604, 0.5628, 0.3986, 0.5977, 0.3954, 0.5977, 0.4211, 0.5628, 0.4176, 0.1044, 0.5898, 0.07089, 0.5896, 0.07112, 0.5604, 0.1045, 0.5606, 0.5294, 0.4018, 0.5628, 0.3986, 0.5628, 0.4176, 0.5295, 0.4145, 0.1351, 0.59, 0.1044, 0.5898, 0.1045, 0.5606, 0.1352, 0.5608, 0.4966, 0.4052, 0.5294, 0.4018, 0.5295, 0.4145, 0.4967, 0.4116, 0.1646, 0.5902, 0.1351, 0.59, 0.1352, 0.5608, 0.1647, 0.561, 0.4804, 0.1661, 0.4632, 0.1372, 0.4856, 0.1623, 0.4631, 0.4089, 0.4966, 0.4052, 0.4967, 0.4116, 0.1941, 0.5904, 0.1646, 0.5902, 0.1647, 0.561, 0.1941, 0.5612, 0.1045, 0.5606, 0.07112, 0.5604, 0.07134, 0.5313, 0.1047, 0.5314, 0.5295, 0.4145, 0.5628, 0.4176, 0.5593, 0.4363, 0.5272, 0.4269, 0.1352, 0.5608, 0.1045, 0.5606, 0.1047, 0.5314, 0.1354, 0.5316, 0.4967, 0.4116, 0.5295, 0.4145, 0.5272, 0.4269, 0.4955, 0.4179, 0.1647, 0.561, 0.1352, 0.5608, 0.1354, 0.5316, 0.1648, 0.5319, 0.4856, 0.1623, 0.4632, 0.1372, 0.4899, 0.1576, 0.4631, 0.4089, 0.4967, 0.4116, 0.4955, 0.4179, 0.1941, 0.5612, 0.1647, 0.561, 0.1648, 0.5319, 0.1943, 0.5321, 0.5073, 0.1869, 0.4856, 0.1623, 0.4899, 0.1576, 0.516, 0.1777, 0.2248, 0.5614, 0.1941, 0.5612, 0.1943, 0.5321, 0.2249, 0.5323, 0.5293, 0.212, 0.5073, 0.1869, 0.516, 0.1777, 0.5423, 0.1982, 0.258, 0.5615, 0.2248, 0.5614, 0.2249, 0.5323, 0.2582, 0.5324, 0.5522, 0.2383, 0.5293, 0.212, 0.5423, 0.1982, 0.5698, 0.2198, 0.2962, 0.5614, 0.258, 0.5615, 0.2582, 0.5324, 0.2964, 0.5324, 0.07112, 0.5604, 0.03274, 0.5603, 0.033, 0.5312, 0.07134, 0.5313, 0.5628, 0.4176, 0.5977, 0.4211, 0.5929, 0.4462, 0.5593, 0.4363, 0.2249, 0.5323, 0.1943, 0.5321, 0.1944, 0.5029, 0.225, 0.5032, 0.5423, 0.1982, 0.516, 0.1777, 0.5227, 0.167, 0.5524, 0.1822, 0.2582, 0.5324, 0.2249, 0.5323, 0.225, 0.5032, 0.2584, 0.5034, 0.5698, 0.2198, 0.5423, 0.1982, 0.5524, 0.1822, 0.5835, 0.1982, 0.2964, 0.5324, 0.2582, 0.5324, 0.2584, 0.5034, 0.2967, 0.5034, 0.07134, 0.5313, 0.033, 0.5312, 0.03323, 0.5021, 0.07152, 0.5021, 0.5593, 0.4363, 0.5929, 0.4462, 0.5834, 0.47, 0.5523, 0.4539, 0.1047, 0.5314, 0.07134, 0.5313, 0.07152, 0.5021, 0.1049, 0.5023, 0.5272, 0.4269, 0.5593, 0.4363, 0.5523, 0.4539, 0.5226, 0.4387, 0.1354, 0.5316, 0.1047, 0.5314, 0.1049, 0.5023, 0.1355, 0.5025, 0.4955, 0.4179, 0.5272, 0.4269, 0.5226, 0.4387, 0.4932, 0.4239, 0.1648, 0.5319, 0.1354, 0.5316, 0.1355, 0.5025, 0.165, 0.5027, 0.4899, 0.1576, 0.4632, 0.1372, 0.4934, 0.1522, 0.4631, 0.4089, 0.4955, 0.4179, 0.4932, 0.4239, 0.1943, 0.5321, 0.1648, 0.5319, 0.165, 0.5027, 0.1944, 0.5029, 0.516, 0.1777, 0.4899, 0.1576, 0.4934, 0.1522, 0.5227, 0.167, 0.5226, 0.4387, 0.5523, 0.4539, 0.5421, 0.4699, 0.5158, 0.4494, 0.1355, 0.5025, 0.1049, 0.5023, 0.105, 0.4732, 0.1356, 0.4733, 0.4932, 0.4239, 0.5226, 0.4387, 0.5158, 0.4494, 0.4898, 0.4293, 0.165, 0.5027, 0.1355, 0.5025, 0.1356, 0.4733, 0.1651, 0.4735, 0.4934, 0.1522, 0.4632, 0.1372, 0.4957, 0.1462, 0.4631, 0.4089, 0.4932, 0.4239, 0.4898, 0.4293, 0.1944, 0.5029, 0.165, 0.5027, 0.1651, 0.4735, 0.1946, 0.4738, 0.5227, 0.167, 0.4934, 0.1522, 0.4957, 0.1462, 0.5273, 0.1552, 0.225, 0.5032, 0.1944, 0.5029, 0.1946, 0.4738, 0.2252, 0.474, 0.5524, 0.1822, 0.5227, 0.167, 0.5273, 0.1552, 0.5594, 0.1646, 0.2584, 0.5034, 0.225, 0.5032, 0.2252, 0.474, 0.2586, 0.4742, 0.5835, 0.1982, 0.5524, 0.1822, 0.5594, 0.1646, 0.593, 0.1745, 0.2967, 0.5034, 0.2584, 0.5034, 0.2586, 0.4742, 0.2969, 0.4744, 0.07152, 0.5021, 0.03323, 0.5021, 0.03342, 0.4731, 0.07167, 0.473, 0.5523, 0.4539, 0.5834, 0.47, 0.5697, 0.4915, 0.5421, 0.4699, 0.1049, 0.5023, 0.07152, 0.5021, 0.07167, 0.473, 0.105, 0.4732, 0.5594, 0.1646, 0.5273, 0.1552, 0.5296, 0.1428, 0.5629, 0.1459, 0.2586, 0.4742, 0.2252, 0.474, 0.2254, 0.4449, 0.2589, 0.4451, 0.593, 0.1745, 0.5594, 0.1646, 0.5629, 0.1459, 0.5978, 0.1493, 0.2969, 0.4744, 0.2586, 0.4742, 0.2589, 0.4451, 0.2972, 0.4453, 0.07167, 0.473, 0.03342, 0.4731, 0.03356, 0.4441, 0.07179, 0.444, 0.5421, 0.4699, 0.5697, 0.4915, 0.5521, 0.5101, 0.5292, 0.4837, 0.105, 0.4732, 0.07167, 0.473, 0.07179, 0.444, 0.1051, 0.444, 0.5158, 0.4494, 0.5421, 0.4699, 0.5292, 0.4837, 0.5072, 0.4586, 0.1356, 0.4733, 0.105, 0.4732, 0.1051, 0.444, 0.1358, 0.4442, 0.4898, 0.4293, 0.5158, 0.4494, 0.5072, 0.4586, 0.4854, 0.434, 0.1651, 0.4735, 0.1356, 0.4733, 0.1358, 0.4442, 0.1652, 0.4444, 0.4957, 0.1462, 0.4632, 0.1372, 0.4968, 0.1399, 0.4631, 0.4089, 0.4898, 0.4293, 0.4854, 0.434, 0.1946, 0.4738, 0.1651, 0.4735, 0.1652, 0.4444, 0.1947, 0.4446, 0.5273, 0.1552, 0.4957, 0.1462, 0.4968, 0.1399, 0.5296, 0.1428, 0.2252, 0.474, 0.1946, 0.4738, 0.1947, 0.4446, 0.2254, 0.4449, 0.1358, 0.4442, 0.1051, 0.444, 0.1052, 0.4149, 0.1358, 0.415, 0.4854, 0.434, 0.5072, 0.4586, 0.497, 0.466, 0.4803, 0.4378, 0.1652, 0.4444, 0.1358, 0.4442, 0.1358, 0.415, 0.1653, 0.4151, 0.4968, 0.1399, 0.4632, 0.1372, 0.4968, 0.1335, 0.4631, 0.4089, 0.4854, 0.434, 0.4803, 0.4378, 0.1947, 0.4446, 0.1652, 0.4444, 0.1653, 0.4151, 0.1949, 0.4154, 0.5296, 0.1428, 0.4968, 0.1399, 0.4968, 0.1335, 0.5295, 0.1301, 0.2254, 0.4449, 0.1947, 0.4446, 0.1949, 0.4154, 0.2257, 0.4156, 0.5629, 0.1459, 0.5296, 0.1428, 0.5295, 0.1301, 0.5629, 0.1269, 0.2589, 0.4451, 0.2254, 0.4449, 0.2257, 0.4156, 0.2591, 0.4159, 0.5978, 0.1493, 0.5629, 0.1459, 0.5629, 0.1269, 0.5978, 0.1237, 0.2972, 0.4453, 0.2589, 0.4451, 0.2591, 0.4159, 0.2976, 0.4161, 0.07179, 0.444, 0.03356, 0.4441, 0.03365, 0.4151, 0.07184, 0.4149, 0.5292, 0.4837, 0.5521, 0.5101, 0.5314, 0.525, 0.5139, 0.4948, 0.1051, 0.444, 0.07179, 0.444, 0.07184, 0.4149, 0.1052, 0.4149, 0.5072, 0.4586, 0.5292, 0.4837, 0.5139, 0.4948, 0.497, 0.466, 0.2591, 0.4159, 0.2257, 0.4156, 0.2259, 0.3863, 0.2595, 0.3866, 0.5978, 0.1237, 0.5629, 0.1269, 0.5593, 0.1083, 0.593, 0.09855, 0.2976, 0.4161, 0.2591, 0.4159, 0.2595, 0.3866, 0.298, 0.3869, 0.07184, 0.4149, 0.03365, 0.4151, 0.03365, 0.3861, 0.07183, 0.3858, 0.5139, 0.4948, 0.5314, 0.525, 0.5083, 0.5357, 0.4967, 0.5028, 0.1052, 0.4149, 0.07184, 0.4149, 0.07183, 0.3858, 0.1052, 0.3857, 0.497, 0.466, 0.5139, 0.4948, 0.4967, 0.5028, 0.4856, 0.4714, 0.1358, 0.415, 0.1052, 0.4149, 0.1052, 0.3857, 0.1359, 0.3858, 0.4803, 0.4378, 0.497, 0.466, 0.4856, 0.4714, 0.4745, 0.4405, 0.1653, 0.4151, 0.1358, 0.415, 0.1359, 0.3858, 0.1655, 0.3858, 0.4968, 0.1335, 0.4632, 0.1372, 0.4955, 0.1272, 0.4631, 0.4089, 0.4803, 0.4378, 0.4745, 0.4405, 0.1949, 0.4154, 0.1653, 0.4151, 0.1655, 0.3858, 0.1951, 0.3861, 0.5295, 0.1301, 0.4968, 0.1335, 0.4955, 0.1272, 0.5271, 0.1177, 0.2257, 0.4156, 0.1949, 0.4154, 0.1951, 0.3861, 0.2259, 0.3863, 0.5629, 0.1269, 0.5295, 0.1301, 0.5271, 0.1177, 0.5593, 0.1083, 0.4745, 0.4405, 0.4856, 0.4714, 0.4734, 0.4746, 0.4682, 0.4421, 0.1655, 0.3858, 0.1359, 0.3858, 0.1359, 0.3565, 0.1655, 0.3565, 0.4955, 0.1272, 0.4632, 0.1372, 0.493, 0.1212, 0.4631, 0.4089, 0.4745, 0.4405, 0.4682, 0.4421, 0.1951, 0.3861, 0.1655, 0.3858, 0.1655, 0.3565, 0.1952, 0.3567, 0.5271, 0.1177, 0.4955, 0.1272, 0.493, 0.1212, 0.5223, 0.1059, 0.2259, 0.3863, 0.1951, 0.3861, 0.1952, 0.3567, 0.2262, 0.357, 0.5593, 0.1083, 0.5271, 0.1177, 0.5223, 0.1059, 0.5522, 0.09062, 0.2595, 0.3866, 0.2259, 0.3863, 0.2262, 0.357, 0.2598, 0.3573, 0.593, 0.09855, 0.5593, 0.1083, 0.5522, 0.09062, 0.5835, 0.07472, 0.298, 0.3869, 0.2595, 0.3866, 0.2598, 0.3573, 0.2985, 0.3577, 0.07183, 0.3858, 0.03365, 0.3861, 0.03357, 0.3572, 0.07172, 0.3568, 0.4967, 0.5028, 0.5083, 0.5357, 0.4836, 0.5419, 0.4785, 0.5074, 0.1052, 0.3857, 0.07183, 0.3858, 0.07172, 0.3568, 0.1051, 0.3565, 0.4856, 0.4714, 0.4967, 0.5028, 0.4785, 0.5074, 0.4734, 0.4746, 0.1359, 0.3858, 0.1052, 0.3857, 0.1051, 0.3565, 0.1359, 0.3565, 0.2985, 0.3577, 0.2598, 0.3573, 0.2603, 0.3279, 0.299, 0.3284, 0.07172, 0.3568, 0.03357, 0.3572, 0.03336, 0.3283, 0.07148, 0.3277, 0.4785, 0.5074, 0.4836, 0.5419, 0.4583, 0.5433, 0.4596, 0.5086, 0.1051, 0.3565, 0.07172, 0.3568, 0.07148, 0.3277, 0.1049, 0.3273, 0.4734, 0.4746, 0.4785, 0.5074, 0.4596, 0.5086, 0.4608, 0.4753, 0.1359, 0.3565, 0.1051, 0.3565, 0.1049, 0.3273, 0.1357, 0.3271, 0.4682, 0.4421, 0.4734, 0.4746, 0.4608, 0.4753, 0.4618, 0.4425, 0.1655, 0.3565, 0.1359, 0.3565, 0.1357, 0.3271, 0.1654, 0.327, 0.493, 0.1212, 0.4632, 0.1372, 0.4895, 0.1158, 0.4631, 0.4089, 0.4682, 0.4421, 0.4618, 0.4425, 0.1952, 0.3567, 0.1655, 0.3565, 0.1654, 0.327, 0.1953, 0.3272, 0.5223, 0.1059, 0.493, 0.1212, 0.4895, 0.1158, 0.5154, 0.09525, 0.2262, 0.357, 0.1952, 0.3567, 0.1953, 0.3272, 0.2264, 0.3275, 0.5522, 0.09062, 0.5223, 0.1059, 0.5154, 0.09525, 0.5419, 0.07459, 0.2598, 0.3573, 0.2262, 0.357, 0.2264, 0.3275, 0.2603, 0.3279, 0.5835, 0.07472, 0.5522, 0.09062, 0.5419, 0.07459, 0.5698, 0.05308, 0.4895, 0.1158, 0.4632, 0.1372, 0.485, 0.1112, 0.4631, 0.4089, 0.4618, 0.4425, 0.4555, 0.4417, 0.1953, 0.3272, 0.1654, 0.327, 0.1654, 0.2974, 0.1954, 0.2975, 0.5154, 0.09525, 0.4895, 0.1158, 0.485, 0.1112, 0.5066, 0.08605, 0.2264, 0.3275, 0.1953, 0.3272, 0.1954, 0.2975, 0.2267, 0.2978, 0.5419, 0.07459, 0.5154, 0.09525, 0.5066, 0.08605, 0.5288, 0.06074, 0.2603, 0.3279, 0.2264, 0.3275, 0.2267, 0.2978, 0.2607, 0.2983, 0.5698, 0.05308, 0.5419, 0.07459, 0.5288, 0.06074, 0.5522, 0.0344, 0.299, 0.3284, 0.2603, 0.3279, 0.2607, 0.2983, 0.2997, 0.2989, 0.07148, 0.3277, 0.03336, 0.3283, 0.03298, 0.2995, 0.07108, 0.2985, 0.4596, 0.5086, 0.4583, 0.5433, 0.4332, 0.54, 0.441, 0.5062, 0.1049, 0.3273, 0.07148, 0.3277, 0.07108, 0.2985, 0.1046, 0.298, 0.4608, 0.4753, 0.4596, 0.5086, 0.441, 0.5062, 0.4483, 0.4738, 0.1357, 0.3271, 0.1049, 0.3273, 0.1046, 0.298, 0.1355, 0.2977, 0.4618, 0.4425, 0.4608, 0.4753, 0.4483, 0.4738, 0.4555, 0.4417, 0.1654, 0.327, 0.1357, 0.3271, 0.1355, 0.2977, 0.1654, 0.2974, 0.07108, 0.2985, 0.03298, 0.2995, 0.03238, 0.2706, 0.07046, 0.2694, 0.441, 0.5062, 0.4332, 0.54, 0.4092, 0.5321, 0.4231, 0.5004, 0.1046, 0.298, 0.07108, 0.2985, 0.07046, 0.2694, 0.104, 0.2685, 0.4483, 0.4738, 0.441, 0.5062, 0.4231, 0.5004, 0.4363, 0.4699, 0.1355, 0.2977, 0.1046, 0.298, 0.104, 0.2685, 0.1352, 0.268, 0.4555, 0.4417, 0.4483, 0.4738, 0.4363, 0.4699, 0.4494, 0.4397, 0.1654, 0.2974, 0.1355, 0.2977, 0.1352, 0.268, 0.1653, 0.2676, 0.485, 0.1112, 0.4632, 0.1372, 0.4797, 0.1075, 0.4631, 0.4089, 0.4555, 0.4417, 0.4494, 0.4397, 0.1954, 0.2975, 0.1654, 0.2974, 0.1653, 0.2676, 0.1955, 0.2676, 0.5066, 0.08605, 0.485, 0.1112, 0.4797, 0.1075, 0.4962, 0.07864, 0.2267, 0.2978, 0.1954, 0.2975, 0.1955, 0.2676, 0.2271, 0.268, 0.5288, 0.06074, 0.5066, 0.08605, 0.4962, 0.07864, 0.5134, 0.04958, 0.2607, 0.2983, 0.2267, 0.2978, 0.2271, 0.268, 0.2613, 0.2686, 0.5522, 0.0344, 0.5288, 0.06074, 0.5134, 0.04958, 0.5314, 0.01932, 0.2997, 0.2989, 0.2607, 0.2983, 0.2613, 0.2686, 0.3005, 0.2694, 0.1955, 0.2676, 0.1653, 0.2676, 0.165, 0.2375, 0.1956, 0.2375, 0.4962, 0.07864, 0.4797, 0.1075, 0.4737, 0.1048, 0.4846, 0.07329, 0.2271, 0.268, 0.1955, 0.2676, 0.1956, 0.2375, 0.2275, 0.2378, 0.5134, 0.04958, 0.4962, 0.07864, 0.4846, 0.07329, 0.4961, 0.04148, 0.2613, 0.2686, 0.2271, 0.268, 0.2275, 0.2378, 0.2621, 0.2386, 0.5314, 0.01932, 0.5134, 0.04958, 0.4961, 0.04148, 0.5082, 0.008371, 0.3005, 0.2694, 0.2613, 0.2686, 0.2621, 0.2386, 0.3015, 0.2397, 0.07046, 0.2694, 0.03238, 0.2706, 0.03149, 0.2419, 0.06953, 0.2402, 0.4231, 0.5004, 0.4092, 0.5321, 0.3871, 0.5199, 0.4066, 0.4913, 0.104, 0.2685, 0.07046, 0.2694, 0.06953, 0.2402, 0.1032, 0.2389, 0.4363, 0.4699, 0.4231, 0.5004, 0.4066, 0.4913, 0.4252, 0.4638, 0.1352, 0.268, 0.104, 0.2685, 0.1032, 0.2389, 0.1346, 0.2381, 0.4494, 0.4397, 0.4363, 0.4699, 0.4252, 0.4638, 0.4437, 0.4366, 0.1653, 0.2676, 0.1352, 0.268, 0.1346, 0.2381, 0.165, 0.2375, 0.4797, 0.1075, 0.4632, 0.1372, 0.4737, 0.1048, 0.4631, 0.4089, 0.4494, 0.4397, 0.4437, 0.4366, 0.4066, 0.4913, 0.3871, 0.5199, 0.3677, 0.5039, 0.3921, 0.4795, 0.1032, 0.2389, 0.06953, 0.2402, 0.06818, 0.2109, 0.1021, 0.2091, 0.4252, 0.4638, 0.4066, 0.4913, 0.3921, 0.4795, 0.4154, 0.4558, 0.1346, 0.2381, 0.1032, 0.2389, 0.1021, 0.2091, 0.1338, 0.2079, 0.4437, 0.4366, 0.4252, 0.4638, 0.4154, 0.4558, 0.4388, 0.4324, 0.165, 0.2375, 0.1346, 0.2381, 0.1338, 0.2079, 0.1646, 0.207, 0.4737, 0.1048, 0.4632, 0.1372, 0.4674, 0.1033, 0.4631, 0.4089, 0.4437, 0.4366, 0.4388, 0.4324, 0.1956, 0.2375, 0.165, 0.2375, 0.1646, 0.207, 0.1957, 0.2069, 0.4846, 0.07329, 0.4737, 0.1048, 0.4674, 0.1033, 0.4722, 0.0702, 0.2275, 0.2378, 0.1956, 0.2375, 0.1957, 0.2069, 0.228, 0.2074, 0.4961, 0.04148, 0.4846, 0.07329, 0.4722, 0.0702, 0.4775, 0.03672, 0.2621, 0.2386, 0.2275, 0.2378, 0.228, 0.2074, 0.263, 0.2083, 0.5082, 0.008371, 0.4961, 0.04148, 0.4775, 0.03672, 0.4833, 0.001903, 0.3015, 0.2397, 0.2621, 0.2386, 0.263, 0.2083, 0.3028, 0.2099, 0.06953, 0.2402, 0.03149, 0.2419, 0.03019, 0.2132, 0.06818, 0.2109, 0.4722, 0.0702, 0.4674, 0.1033, 0.4608, 0.1031, 0.4593, 0.06948, 0.228, 0.2074, 0.1957, 0.2069, 0.1957, 0.1758, 0.2287, 0.1764, 0.4775, 0.03672, 0.4722, 0.0702, 0.4593, 0.06948, 0.4584, 0.03546, 0.263, 0.2083, 0.228, 0.2074, 0.2287, 0.1764, 0.2642, 0.1777, 0.4833, 0.001903, 0.4775, 0.03672, 0.4584, 0.03546, 0.4577, 0.0001114, 0.3028, 0.2099, 0.263, 0.2083, 0.2642, 0.1777, 0.3044, 0.1798, 0.06818, 0.2109, 0.03019, 0.2132, 0.02833, 0.1847, 0.06627, 0.1814, 0.3921, 0.4795, 0.3677, 0.5039, 0.3517, 0.4847, 0.38, 0.4651, 0.1021, 0.2091, 0.06818, 0.2109, 0.06627, 0.1814, 0.1004, 0.179, 0.4154, 0.4558, 0.3921, 0.4795, 0.38, 0.4651, 0.4073, 0.4461, 0.1338, 0.2079, 0.1021, 0.2091, 0.1004, 0.179, 0.1326, 0.1772, 0.4388, 0.4324, 0.4154, 0.4558, 0.4073, 0.4461, 0.4347, 0.4274, 0.1646, 0.207, 0.1338, 0.2079, 0.1326, 0.1772, 0.164, 0.176, 0.4674, 0.1033, 0.4632, 0.1372, 0.4608, 0.1031, 0.4631, 0.4089, 0.4388, 0.4324, 0.4347, 0.4274, 0.1957, 0.2069, 0.1646, 0.207, 0.164, 0.176, 0.1957, 0.1758, 0.1004, 0.179, 0.06627, 0.1814, 0.06357, 0.1518, 0.09811, 0.1484, 0.4073, 0.4461, 0.38, 0.4651, 0.3706, 0.4488, 0.4011, 0.435, 0.1326, 0.1772, 0.1004, 0.179, 0.09811, 0.1484, 0.1309, 0.1459, 0.4347, 0.4274, 0.4073, 0.4461, 0.4011, 0.435, 0.4316, 0.4217, 0.164, 0.176, 0.1326, 0.1772, 0.1309, 0.1459, 0.1632, 0.1443, 0.4608, 0.1031, 0.4632, 0.1372, 0.4543, 0.1041, 0.4631, 0.4089, 0.4347, 0.4274, 0.4316, 0.4217, 0.1957, 0.1758, 0.164, 0.176, 0.1632, 0.1443, 0.1958, 0.144, 0.4593, 0.06948, 0.4608, 0.1031, 0.4543, 0.1041, 0.4465, 0.07116, 0.2287, 0.1764, 0.1957, 0.1758, 0.1958, 0.144, 0.2296, 0.1447, 0.4584, 0.03546, 0.4593, 0.06948, 0.4465, 0.07116, 0.4393, 0.03773, 0.2642, 0.1777, 0.2287, 0.1764, 0.2296, 0.1447, 0.2659, 0.1466, 0.4577, 0.0001114, 0.4584, 0.03546, 0.4393, 0.03773, 0.4322, 0.003017, 0.3044, 0.1798, 0.2642, 0.1777, 0.2659, 0.1466, 0.3066, 0.1495, 0.06627, 0.1814, 0.02833, 0.1847, 0.02571, 0.1563, 0.06357, 0.1518, 0.38, 0.4651, 0.3517, 0.4847, 0.3394, 0.463, 0.3706, 0.4488, 0.2296, 0.1447, 0.1958, 0.144, 0.1959, 0.111, 0.2309, 0.1122, 0.4393, 0.03773, 0.4465, 0.07116, 0.4341, 0.07522, 0.4209, 0.04346, 0.2659, 0.1466, 0.2296, 0.1447, 0.2309, 0.1122, 0.2682, 0.1149, 0.4322, 0.003017, 0.4393, 0.03773, 0.4209, 0.04346, 0.4076, 0.01047, 0.3066, 0.1495, 0.2659, 0.1466, 0.2682, 0.1149, 0.3095, 0.119, 0.06357, 0.1518, 0.02571, 0.1563, 0.02204, 0.1281, 0.05979, 0.122, 0.3706, 0.4488, 0.3394, 0.463, 0.3312, 0.4396, 0.3644, 0.4311, 0.09811, 0.1484, 0.06357, 0.1518, 0.05979, 0.122, 0.09485, 0.1171, 0.4011, 0.435, 0.3706, 0.4488, 0.3644, 0.4311, 0.3969, 0.4229, 0.1309, 0.1459, 0.09811, 0.1484, 0.09485, 0.1171, 0.1286, 0.1137, 0.4316, 0.4217, 0.4011, 0.435, 0.3969, 0.4229, 0.4296, 0.4154, 0.1632, 0.1443, 0.1309, 0.1459, 0.1286, 0.1137, 0.162, 0.1115, 0.4543, 0.1041, 0.4632, 0.1372, 0.4481, 0.1063, 0.4631, 0.4089, 0.4316, 0.4217, 0.4296, 0.4154, 0.1958, 0.144, 0.1632, 0.1443, 0.162, 0.1115, 0.1959, 0.111, 0.4465, 0.07116, 0.4543, 0.1041, 0.4481, 0.1063, 0.4341, 0.07522, 0.3969, 0.4229, 0.3644, 0.4311, 0.3613, 0.4125, 0.395, 0.4102, 0.1286, 0.1137, 0.09485, 0.1171, 0.09027, 0.08503, 0.1254, 0.08018, 0.4296, 0.4154, 0.3969, 0.4229, 0.395, 0.4102, 0.4289, 0.4089, 0.162, 0.1115, 0.1286, 0.1137, 0.1254, 0.08018, 0.1605, 0.07714, 0.4481, 0.1063, 0.4632, 0.1372, 0.4423, 0.1097, 0.4631, 0.4089, 0.4296, 0.4154, 0.4289, 0.4089, 0.1959, 0.111, 0.162, 0.1115, 0.1605, 0.07714, 0.1961, 0.0766, 0.4341, 0.07522, 0.4481, 0.1063, 0.4423, 0.1097, 0.4226, 0.08155, 0.2309, 0.1122, 0.1959, 0.111, 0.1961, 0.0766, 0.2329, 0.0783, 0.4209, 0.04346, 0.4341, 0.07522, 0.4226, 0.08155, 0.4037, 0.05245, 0.2682, 0.1149, 0.2309, 0.1122, 0.2329, 0.0783, 0.2716, 0.08228, 0.4076, 0.01047, 0.4209, 0.04346, 0.4037, 0.05245, 0.3847, 0.02216, 0.3095, 0.119, 0.2682, 0.1149, 0.2716, 0.08228, 0.3135, 0.0883, 0.05979, 0.122, 0.02204, 0.1281, 0.01692, 0.1003, 0.05449, 0.09185, 0.3644, 0.4311, 0.3312, 0.4396, 0.3272, 0.4152, 0.3613, 0.4125, 0.09485, 0.1171, 0.05979, 0.122, 0.05449, 0.09185, 0.09027, 0.08503, 0.2716, 0.08228, 0.2329, 0.0783, 0.2359, 0.04259, 0.2765, 0.04859, 0.3847, 0.02216, 0.4037, 0.05245, 0.3882, 0.06445, 0.3642, 0.03765, 0.3135, 0.0883, 0.2716, 0.08228, 0.2765, 0.04859, 0.319, 0.05744, 0.05449, 0.09185, 0.01692, 0.1003, 0.009842, 0.07296, 0.04703, 0.06134, 0.3613, 0.4125, 0.3272, 0.4152, 0.3273, 0.3906, 0.3615, 0.3936, 0.09027, 0.08503, 0.05449, 0.09185, 0.04703, 0.06134, 0.08377, 0.05166, 0.395, 0.4102, 0.3613, 0.4125, 0.3615, 0.3936, 0.3955, 0.3972, 0.1254, 0.08018, 0.09027, 0.08503, 0.08377, 0.05166, 0.1208, 0.0447, 0.4289, 0.4089, 0.395, 0.4102, 0.3955, 0.3972, 0.4294, 0.4022, 0.1605, 0.07714, 0.1254, 0.08018, 0.1208, 0.0447, 0.1584, 0.04062, 0.4423, 0.1097, 0.4632, 0.1372, 0.4373, 0.1142, 0.4631, 0.4089, 0.4289, 0.4089, 0.4294, 0.4022, 0.1961, 0.0766, 0.1605, 0.07714, 0.1584, 0.04062, 0.1967, 0.03996, 0.4226, 0.08155, 0.4423, 0.1097, 0.4373, 0.1142, 0.4123, 0.08999, 0.2329, 0.0783, 0.1961, 0.0766, 0.1967, 0.03996, 0.2359, 0.04259, 0.4037, 0.05245, 0.4226, 0.08155, 0.4123, 0.08999, 0.3882, 0.06445, 0.4294, 0.4022, 0.3955, 0.3972, 0.3983, 0.3843, 0.4311, 0.3957, 0.1584, 0.04062, 0.1208, 0.0447, 0.1144, 0.006052, 0.1557, 0.001111, 0.4373, 0.1142, 0.4632, 0.1372, 0.4332, 0.1196, 0.4631, 0.4089, 0.4294, 0.4022, 0.4311, 0.3957, 0.1967, 0.03996, 0.1584, 0.04062, 0.1557, 0.001111, 0.1978, 0.0001114, 0.4123, 0.08999, 0.4373, 0.1142, 0.4332, 0.1196, 0.4037, 0.1003, 0.2359, 0.04259, 0.1967, 0.03996, 0.1978, 0.0001114, 0.2408, 0.004195, 0.3882, 0.06445, 0.4123, 0.08999, 0.4037, 0.1003, 0.3748, 0.07914, 0.2765, 0.04859, 0.2359, 0.04259, 0.2408, 0.004195, 0.284, 0.01337, 0.3642, 0.03765, 0.3882, 0.06445, 0.3748, 0.07914, 0.3465, 0.05635, 0.319, 0.05744, 0.2765, 0.04859, 0.284, 0.01337, 0.3269, 0.02674, 0.04703, 0.06134, 0.009842, 0.07296, 0.0001114, 0.04656, 0.03652, 0.03051, 0.3615, 0.3936, 0.3273, 0.3906, 0.3313, 0.3665, 0.3649, 0.3748, 0.08377, 0.05166, 0.04703, 0.06134, 0.03652, 0.03051, 0.0744, 0.01653, 0.3955, 0.3972, 0.3615, 0.3936, 0.3649, 0.3748, 0.3983, 0.3843, 0.1208, 0.0447, 0.08377, 0.05166, 0.0744, 0.01653, 0.1144, 0.006052, 0.3314, 0.09473, 0.365, 0.103, 0.3616, 0.1219, 0.3273, 0.1189, 0.3269, 0.9551, 0.2912, 0.9706, 0.2811, 0.9404, 0.3176, 0.9292, 0.04963, 0.9867, 0.008016, 0.9738, 0.01559, 0.944, 0.05687, 0.9525, 0.3746, 0.3508, 0.3463, 0.328, 0.364, 0.3093, 0.388, 0.3361, 0.09152, 0.9956, 0.04963, 0.9867, 0.05687, 0.9525, 0.09628, 0.9583, 0.4035, 0.372, 0.3746, 0.3508, 0.388, 0.3361, 0.4122, 0.3617, 0.1331, 0.9997, 0.09152, 0.9956, 0.09628, 0.9583, 0.1345, 0.961, 0.433, 0.3913, 0.4035, 0.372, 0.4122, 0.3617, 0.4371, 0.3859, 0.1745, 0.9999, 0.1331, 0.9997, 0.1345, 0.961, 0.172, 0.9603, 0.4313, 0.124, 0.4632, 0.1372, 0.4295, 0.1305, 0.4631, 0.4089, 0.433, 0.3913, 0.4371, 0.3859, 0.2153, 0.9941, 0.1745, 0.9999, 0.172, 0.9603, 0.2089, 0.9566, 0.3984, 0.1126, 0.4313, 0.124, 0.4295, 0.1305, 0.3956, 0.1255, 0.2542, 0.984, 0.2153, 0.9941, 0.2089, 0.9566, 0.2452, 0.9497, 0.365, 0.103, 0.3984, 0.1126, 0.3956, 0.1255, 0.3616, 0.1219, 0.2912, 0.9706, 0.2542, 0.984, 0.2452, 0.9497, 0.2811, 0.9404, 0.172, 0.9603, 0.1345, 0.961, 0.1351, 0.9252, 0.17, 0.9244, 0.4295, 0.1305, 0.4632, 0.1372, 0.429, 0.1372, 0.4631, 0.4089, 0.4371, 0.3859, 0.4422, 0.3814, 0.2089, 0.9566, 0.172, 0.9603, 0.17, 0.9244, 0.2044, 0.9218, 0.3956, 0.1255, 0.4295, 0.1305, 0.429, 0.1372, 0.3952, 0.1385, 0.2452, 0.9497, 0.2089, 0.9566, 0.2044, 0.9218, 0.2389, 0.9171, 0.3616, 0.1219, 0.3956, 0.1255, 0.3952, 0.1385, 0.3614, 0.1408, 0.2811, 0.9404, 0.2452, 0.9497, 0.2389, 0.9171, 0.2739, 0.9105, 0.3273, 0.1189, 0.3616, 0.1219, 0.3614, 0.1408, 0.3272, 0.1435, 0.3176, 0.9292, 0.2811, 0.9404, 0.2739, 0.9105, 0.3108, 0.9025, 0.05687, 0.9525, 0.01559, 0.944, 0.02089, 0.9141, 0.06157, 0.9198, 0.388, 0.3361, 0.364, 0.3093, 0.3846, 0.2938, 0.4035, 0.3241, 0.09628, 0.9583, 0.05687, 0.9525, 0.06157, 0.9198, 0.09923, 0.9236, 0.4122, 0.3617, 0.388, 0.3361, 0.4035, 0.3241, 0.4225, 0.3532, 0.1345, 0.961, 0.09628, 0.9583, 0.09923, 0.9236, 0.1351, 0.9252, 0.4371, 0.3859, 0.4122, 0.3617, 0.4225, 0.3532, 0.4422, 0.3814, 0.3108, 0.9025, 0.2739, 0.9105, 0.2689, 0.8809, 0.306, 0.8751, 0.06157, 0.9198, 0.02089, 0.9141, 0.0246, 0.8843, 0.06468, 0.8881, 0.4035, 0.3241, 0.3846, 0.2938, 0.4075, 0.2821, 0.4207, 0.3151, 0.09923, 0.9236, 0.06157, 0.9198, 0.06468, 0.8881, 0.1011, 0.8905, 0.4225, 0.3532, 0.4035, 0.3241, 0.4207, 0.3151, 0.434, 0.3469, 0.1351, 0.9252, 0.09923, 0.9236, 0.1011, 0.8905, 0.1354, 0.8915, 0.4422, 0.3814, 0.4225, 0.3532, 0.434, 0.3469, 0.4479, 0.378, 0.17, 0.9244, 0.1351, 0.9252, 0.1354, 0.8915, 0.1685, 0.8908, 0.429, 0.1372, 0.4632, 0.1372, 0.4298, 0.1437, 0.4631, 0.4089, 0.4422, 0.3814, 0.4479, 0.378, 0.2044, 0.9218, 0.17, 0.9244, 0.1685, 0.8908, 0.2013, 0.8889, 0.3952, 0.1385, 0.429, 0.1372, 0.4298, 0.1437, 0.397, 0.1513, 0.2389, 0.9171, 0.2044, 0.9218, 0.2013, 0.8889, 0.2344, 0.8856, 0.3614, 0.1408, 0.3952, 0.1385, 0.397, 0.1513, 0.3645, 0.1594, 0.2739, 0.9105, 0.2389, 0.9171, 0.2344, 0.8856, 0.2689, 0.8809, 0.3272, 0.1435, 0.3614, 0.1408, 0.3645, 0.1594, 0.3312, 0.168, 0.4298, 0.1437, 0.4632, 0.1372, 0.4317, 0.15, 0.4631, 0.4089, 0.4479, 0.378, 0.4542, 0.3758, 0.2013, 0.8889, 0.1685, 0.8908, 0.1673, 0.8586, 0.199, 0.8572, 0.397, 0.1513, 0.4298, 0.1437, 0.4317, 0.15, 0.4012, 0.1633, 0.2344, 0.8856, 0.2013, 0.8889, 0.199, 0.8572, 0.2313, 0.8549, 0.3645, 0.1594, 0.397, 0.1513, 0.4012, 0.1633, 0.3708, 0.1772, 0.2689, 0.8809, 0.2344, 0.8856, 0.2313, 0.8549, 0.2653, 0.8516, 0.3312, 0.168, 0.3645, 0.1594, 0.3708, 0.1772, 0.3394, 0.1915, 0.306, 0.8751, 0.2689, 0.8809, 0.2653, 0.8516, 0.3026, 0.8475, 0.06468, 0.8881, 0.0246, 0.8843, 0.0272, 0.8546, 0.06673, 0.8571, 0.4207, 0.3151, 0.4075, 0.2821, 0.4321, 0.2747, 0.4392, 0.3094, 0.1011, 0.8905, 0.06468, 0.8881, 0.06673, 0.8571, 0.1022, 0.8587, 0.434, 0.3469, 0.4207, 0.3151, 0.4392, 0.3094, 0.4463, 0.3429, 0.1354, 0.8915, 0.1011, 0.8905, 0.1022, 0.8587, 0.1354, 0.8593, 0.4479, 0.378, 0.434, 0.3469, 0.4463, 0.3429, 0.4542, 0.3758, 0.1685, 0.8908, 0.1354, 0.8915, 0.1354, 0.8593, 0.1673, 0.8586, 0.06673, 0.8571, 0.0272, 0.8546, 0.02897, 0.8252, 0.06804, 0.8267, 0.4392, 0.3094, 0.4321, 0.2747, 0.4576, 0.2718, 0.4582, 0.3071, 0.1022, 0.8587, 0.06673, 0.8571, 0.06804, 0.8267, 0.1029, 0.8277, 0.4463, 0.3429, 0.4392, 0.3094, 0.4582, 0.3071, 0.4592, 0.3412, 0.1354, 0.8593, 0.1022, 0.8587, 0.1029, 0.8277, 0.1353, 0.828, 0.4542, 0.3758, 0.4463, 0.3429, 0.4592, 0.3412, 0.4607, 0.3748, 0.1673, 0.8586, 0.1354, 0.8593, 0.1353, 0.828, 0.1664, 0.8274, 0.4317, 0.15, 0.4632, 0.1372, 0.4348, 0.1557, 0.4631, 0.4089, 0.4542, 0.3758, 0.4607, 0.3748, 0.199, 0.8572, 0.1673, 0.8586, 0.1664, 0.8274, 0.1974, 0.8264, 0.4012, 0.1633, 0.4317, 0.15, 0.4348, 0.1557, 0.4074, 0.1744, 0.2313, 0.8549, 0.199, 0.8572, 0.1974, 0.8264, 0.2291, 0.8248, 0.3708, 0.1772, 0.4012, 0.1633, 0.4074, 0.1744, 0.3801, 0.1935, 0.2653, 0.8516, 0.2313, 0.8549, 0.2291, 0.8248, 0.2628, 0.8225, 0.3394, 0.1915, 0.3708, 0.1772, 0.3801, 0.1935, 0.3518, 0.2132, 0.3026, 0.8475, 0.2653, 0.8516, 0.2628, 0.8225, 0.3002, 0.8195, 0.1974, 0.8264, 0.1664, 0.8274, 0.1658, 0.7969, 0.1962, 0.7962, 0.4074, 0.1744, 0.4348, 0.1557, 0.4389, 0.1607, 0.4156, 0.1841, 0.2291, 0.8248, 0.1974, 0.8264, 0.1962, 0.7962, 0.2275, 0.795, 0.3801, 0.1935, 0.4074, 0.1744, 0.4156, 0.1841, 0.3923, 0.2078, 0.2628, 0.8225, 0.2291, 0.8248, 0.2275, 0.795, 0.261, 0.7934, 0.3518, 0.2132, 0.3801, 0.1935, 0.3923, 0.2078, 0.368, 0.2325, 0.3002, 0.8195, 0.2628, 0.8225, 0.261, 0.7934, 0.2986, 0.7913, 0.06804, 0.8267, 0.02897, 0.8252, 0.03006, 0.796, 0.06878, 0.7967, 0.4582, 0.3071, 0.4576, 0.2718, 0.4832, 0.2736, 0.4774, 0.3084, 0.1029, 0.8277, 0.06804, 0.8267, 0.06878, 0.7967, 0.1032, 0.7972, 0.4592, 0.3412, 0.4582, 0.3071, 0.4774, 0.3084, 0.472, 0.3419, 0.1353, 0.828, 0.1029, 0.8277, 0.1032, 0.7972, 0.1351, 0.7973, 0.4607, 0.3748, 0.4592, 0.3412, 0.472, 0.3419, 0.4672, 0.375, 0.1664, 0.8274, 0.1353, 0.828, 0.1351, 0.7973, 0.1658, 0.7969, 0.4348, 0.1557, 0.4632, 0.1372, 0.4389, 0.1607, 0.4631, 0.4089, 0.4607, 0.3748, 0.4672, 0.375, 0.4774, 0.3084, 0.4832, 0.2736, 0.508, 0.28, 0.4959, 0.3132, 0.1032, 0.7972, 0.06878, 0.7967, 0.06915, 0.7668, 0.1035, 0.7671, 0.472, 0.3419, 0.4774, 0.3084, 0.4959, 0.3132, 0.4845, 0.345, 0.1351, 0.7973, 0.1032, 0.7972, 0.1035, 0.7671, 0.1351, 0.7671, 0.4672, 0.375, 0.472, 0.3419, 0.4845, 0.345, 0.4736, 0.3765, 0.1658, 0.7969, 0.1351, 0.7973, 0.1351, 0.7671, 0.1653, 0.7668, 0.4389, 0.1607, 0.4632, 0.1372, 0.4439, 0.1649, 0.4631, 0.4089, 0.4672, 0.375, 0.4736, 0.3765, 0.1962, 0.7962, 0.1658, 0.7969, 0.1653, 0.7668, 0.1954, 0.7663, 0.4156, 0.1841, 0.4389, 0.1607, 0.4439, 0.1649, 0.4254, 0.1922, 0.2275, 0.795, 0.1962, 0.7962, 0.1954, 0.7663, 0.2265, 0.7655, 0.3923, 0.2078, 0.4156, 0.1841, 0.4254, 0.1922, 0.4068, 0.2198, 0.261, 0.7934, 0.2275, 0.795, 0.2265, 0.7655, 0.2598, 0.7644, 0.368, 0.2325, 0.3923, 0.2078, 0.4068, 0.2198, 0.3875, 0.2483, 0.2986, 0.7913, 0.261, 0.7934, 0.2598, 0.7644, 0.2975, 0.7629, 0.06878, 0.7967, 0.03006, 0.796, 0.0295, 0.7664, 0.06915, 0.7668])
me_x.materials.append(mat_x)
me_x.use_remesh_fix_poles = True
me_x.use_remesh_preserve_attributes = False
me_x.update()

# ---- objects
ob_light = bpy.data.objects.new('Light', light_light)
ob_camera = bpy.data.objects.new('Camera', cam_camera)
ob_x = bpy.data.objects.new('おばけ', me_x)

# ---- transforms, parenting, visibility, modifiers, constraints
ob_light.location = (4.076, 1.005, 5.904)
ob_light.rotation_euler = (0.6503, 0.05522, 1.866)
ob_light.lock_rotations_4d = False
ob_light.empty_display_type = 'ARROWS'
ob_light.color = (0.0, 0.0, 0.0, 0.0)
ob_light.lineart.crease_threshold = 0.0
ob_camera.location = (7.359, -6.926, 4.958)
ob_camera.rotation_euler = (1.109, 0.0, 0.8149)
ob_camera.lock_rotations_4d = False
ob_camera.empty_display_type = 'ARROWS'
ob_camera.color = (0.0, 0.0, 0.0, 0.0)
ob_camera.display_type = 'WIRE'
ob_camera.lineart.crease_threshold = 0.0
ob_x.location = (0.0, 0.0, 0.0)
ob_x.scale = (2.223, 2.223, 2.223)

# ---- collection membership
col_collection.objects.link(ob_light)
col_collection.objects.link(ob_camera)
col_collection.objects.link(ob_x)

# ---- scene / render settings (as saved in the file)
scene.camera = ob_camera
scene.frame_start = 1; scene.frame_end = 250; scene.frame_set(1)
scene.render.engine = 'BLENDER_EEVEE_NEXT'
scene.cycles.use_denoising = False
scene.cycles.samples = 128
scene.cycles.sampling_pattern = 'TABULATED_SOBOL'
scene.cycles.use_adaptive_sampling = False
scene.cycles.use_light_tree = False
scene.view_settings.view_transform = 'Filmic'
bpy.context.view_layer.update()
